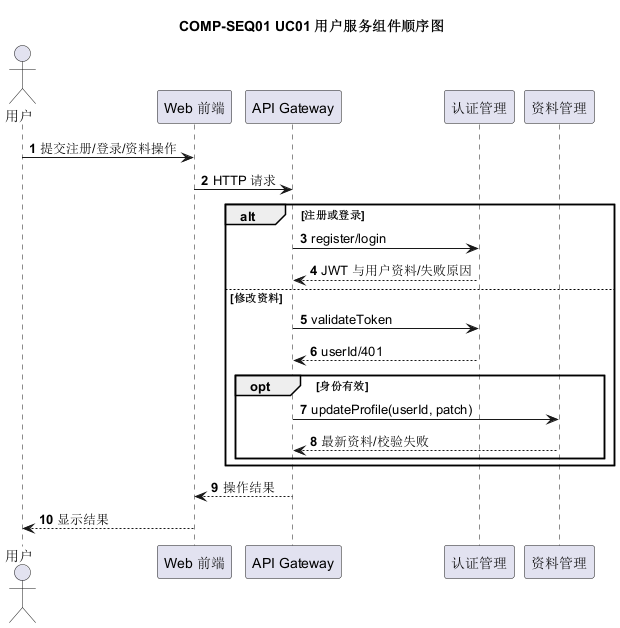

The diagram above was rendered by PlantUML. Its source (embedded in the PNG):
@startuml
title COMP-SEQ01 UC01 用户服务组件顺序图
autonumber
actor 用户 as U
participant "Web 前端" as UI
participant "API Gateway" as GW
participant "认证管理" as AUTH
participant "资料管理" as PROFILE
U -> UI: 提交注册/登录/资料操作
UI -> GW: HTTP 请求
alt 注册或登录
  GW -> AUTH: register/login
  AUTH --> GW: JWT 与用户资料/失败原因
else 修改资料
  GW -> AUTH: validateToken
  AUTH --> GW: userId/401
  opt 身份有效
    GW -> PROFILE: updateProfile(userId, patch)
    PROFILE --> GW: 最新资料/校验失败
  end
end
GW --> UI: 操作结果
UI --> U: 显示结果
@enduml